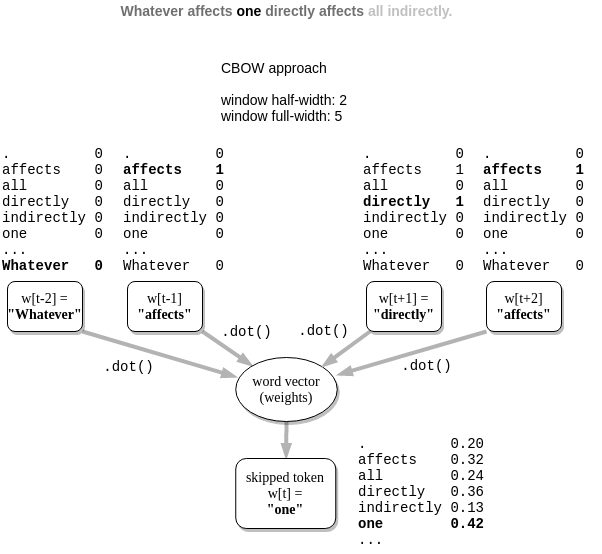

The diagram above was exported from draw.io. Its source (the exported page's mxGraphModel, read from the mxfile embedded in the PNG):
<mxGraphModel dx="945" dy="800" grid="1" gridSize="10" guides="1" tooltips="1" connect="1" arrows="1" fold="1" page="1" pageScale="1" pageWidth="1100" pageHeight="850" background="none" math="0" shadow="0">
  <root>
    <mxCell id="0" />
    <mxCell id="1" parent="0" />
    <mxCell id="1ea317790d2ca983-12" style="edgeStyle=none;rounded=1;html=1;labelBackgroundColor=none;startArrow=blockThin;startFill=1;startSize=5;endArrow=none;endFill=0;endSize=5;jettySize=auto;orthogonalLoop=1;strokeColor=#B3B3B3;strokeWidth=4;fontFamily=Verdana;fontSize=12" parent="1" source="1ea317790d2ca983-1" target="1ea317790d2ca983-2" edge="1">
      <mxGeometry relative="1" as="geometry" />
    </mxCell>
    <mxCell id="1ea317790d2ca983-1" value="skipped token&lt;br&gt;w[t] =&lt;br&gt;&lt;b&gt;&quot;one&quot;&lt;/b&gt;" style="whiteSpace=wrap;html=1;rounded=1;shadow=1;comic=0;labelBackgroundColor=none;strokeWidth=1;fontFamily=Verdana;fontSize=14;align=center;" parent="1" vertex="1">
      <mxGeometry x="469.25" y="462" width="100" height="70" as="geometry" />
    </mxCell>
    <mxCell id="1ea317790d2ca983-21" value="" style="edgeStyle=none;rounded=1;html=1;labelBackgroundColor=none;startArrow=blockThin;startFill=1;startSize=5;endArrow=none;endFill=0;endSize=5;jettySize=auto;orthogonalLoop=1;strokeColor=#B3B3B3;strokeWidth=4;fontFamily=Verdana;fontSize=12;entryX=1;entryY=1;entryDx=0;entryDy=0;exitX=0.007;exitY=0.305;exitDx=0;exitDy=0;exitPerimeter=0;" parent="1" source="1ea317790d2ca983-2" target="1ea317790d2ca983-7" edge="1">
      <mxGeometry relative="1" as="geometry" />
    </mxCell>
    <mxCell id="-TLPaOEcImaHFlL8XFZ0-7" value=".dot()" style="edgeLabel;html=1;align=center;verticalAlign=middle;resizable=0;points=[];fontSize=14;fontFamily=Courier New;" parent="1ea317790d2ca983-21" vertex="1" connectable="0">
      <mxGeometry x="0.1591" y="6" relative="1" as="geometry">
        <mxPoint x="-18" y="10" as="offset" />
      </mxGeometry>
    </mxCell>
    <mxCell id="1ea317790d2ca983-22" value="&lt;meta charset=&quot;utf-8&quot;&gt;&lt;span style=&quot;color: rgb(0, 0, 0); font-family: &amp;quot;courier new&amp;quot;; font-size: 14px; font-style: normal; font-weight: 400; letter-spacing: normal; text-align: center; text-indent: 0px; text-transform: none; word-spacing: 0px; background-color: rgb(255, 255, 255); display: inline; float: none;&quot;&gt;.dot()&lt;/span&gt;" style="edgeStyle=none;rounded=1;html=1;labelBackgroundColor=none;startArrow=blockThin;startFill=1;startSize=5;endArrow=none;endFill=0;endSize=5;jettySize=auto;orthogonalLoop=1;strokeColor=#B3B3B3;strokeWidth=4;fontFamily=Verdana;fontSize=12;entryX=1;entryY=1;entryDx=0;entryDy=0;" parent="1" source="1ea317790d2ca983-2" target="1ea317790d2ca983-6" edge="1">
      <mxGeometry x="-0.1971" y="-25" relative="1" as="geometry">
        <mxPoint as="offset" />
      </mxGeometry>
    </mxCell>
    <mxCell id="-TLPaOEcImaHFlL8XFZ0-5" style="edgeStyle=orthogonalEdgeStyle;rounded=0;orthogonalLoop=1;jettySize=auto;html=1;exitX=0;exitY=0;exitDx=0;exitDy=0;fontFamily=Courier New;fontSize=14;startArrow=blockThin;startFill=1;endArrow=none;endFill=0;" parent="1" source="1ea317790d2ca983-2" edge="1">
      <mxGeometry relative="1" as="geometry">
        <mxPoint x="484" y="370" as="targetPoint" />
      </mxGeometry>
    </mxCell>
    <mxCell id="1ea317790d2ca983-2" value="&lt;span&gt;word vector&lt;br&gt;(weights)&lt;br&gt;&lt;/span&gt;" style="ellipse;whiteSpace=wrap;html=1;rounded=1;shadow=1;comic=0;labelBackgroundColor=none;strokeWidth=1;fontFamily=Verdana;fontSize=14;align=center;" parent="1" vertex="1">
      <mxGeometry x="469.25" y="361" width="101.5" height="64" as="geometry" />
    </mxCell>
    <mxCell id="1ea317790d2ca983-6" value="&lt;span&gt;w[t-1]&lt;br&gt;&lt;b&gt;&quot;affects&quot;&lt;/b&gt;&lt;/span&gt;" style="whiteSpace=wrap;html=1;rounded=1;shadow=1;comic=0;labelBackgroundColor=none;strokeWidth=1;fontFamily=Verdana;fontSize=14;align=center;" parent="1" vertex="1">
      <mxGeometry x="361" y="285" width="75" height="50" as="geometry" />
    </mxCell>
    <mxCell id="1ea317790d2ca983-7" value="&lt;span&gt;w[t-2] =&lt;br&gt;&lt;b&gt;&quot;Whatever&quot;&lt;/b&gt;&lt;/span&gt;" style="whiteSpace=wrap;html=1;rounded=1;shadow=1;comic=0;labelBackgroundColor=none;strokeWidth=1;fontFamily=Verdana;fontSize=14;align=center;" parent="1" vertex="1">
      <mxGeometry x="241" y="285" width="75" height="50" as="geometry" />
    </mxCell>
    <mxCell id="XO-2ubIDYh_OiButtQk_-1" value="&lt;font style=&quot;font-size: 14px&quot;&gt;CBOW approach&lt;br&gt;&lt;br&gt;window half-width: 2&lt;br&gt;window full-width: 5&lt;/font&gt;" style="text;html=1;align=left;verticalAlign=middle;resizable=0;points=[];autosize=1;strokeColor=none;fillColor=none;" parent="1" vertex="1">
      <mxGeometry x="453.25" y="60" width="140" height="70" as="geometry" />
    </mxCell>
    <mxCell id="XO-2ubIDYh_OiButtQk_-3" value="&lt;b style=&quot;font-size: 14px&quot;&gt;&lt;font color=&quot;#707070&quot;&gt;Whatever affects &lt;/font&gt;one &lt;font color=&quot;#707070&quot;&gt;directly affects&lt;/font&gt;&lt;font color=&quot;#d0d0d0&quot;&gt; &lt;/font&gt;&lt;font color=&quot;#c0c0c0&quot;&gt;all indirectly.&lt;/font&gt;&lt;/b&gt;" style="text;html=1;align=center;verticalAlign=middle;resizable=0;points=[];autosize=1;strokeColor=none;fillColor=none;" parent="1" vertex="1">
      <mxGeometry x="345" y="4" width="350" height="20" as="geometry" />
    </mxCell>
    <mxCell id="XO-2ubIDYh_OiButtQk_-6" value="" style="edgeStyle=none;rounded=1;html=1;labelBackgroundColor=none;startArrow=blockThin;startFill=1;startSize=5;endArrow=none;endFill=0;endSize=5;jettySize=auto;orthogonalLoop=1;strokeColor=#B3B3B3;strokeWidth=4;fontFamily=Verdana;fontSize=12;exitX=1;exitY=0;exitDx=0;exitDy=0;" parent="1" source="1ea317790d2ca983-2" target="XO-2ubIDYh_OiButtQk_-9" edge="1">
      <mxGeometry relative="1" as="geometry">
        <mxPoint x="802.8842565785749" y="292.72923873738887" as="sourcePoint" />
      </mxGeometry>
    </mxCell>
    <mxCell id="XO-2ubIDYh_OiButtQk_-7" value="" style="edgeStyle=none;rounded=1;html=1;labelBackgroundColor=none;startArrow=blockThin;startFill=1;startSize=5;endArrow=none;endFill=0;endSize=5;jettySize=auto;orthogonalLoop=1;strokeColor=#B3B3B3;strokeWidth=4;fontFamily=Verdana;fontSize=12;entryX=0;entryY=1;entryDx=0;entryDy=0;exitX=1.002;exitY=0.273;exitDx=0;exitDy=0;exitPerimeter=0;" parent="1" source="1ea317790d2ca983-2" target="XO-2ubIDYh_OiButtQk_-8" edge="1">
      <mxGeometry relative="1" as="geometry">
        <mxPoint x="560" y="380" as="sourcePoint" />
      </mxGeometry>
    </mxCell>
    <mxCell id="-TLPaOEcImaHFlL8XFZ0-4" value="&lt;font style=&quot;font-size: 14px&quot; face=&quot;Courier New&quot;&gt;.dot()&lt;/font&gt;" style="edgeLabel;html=1;align=center;verticalAlign=middle;resizable=0;points=[];" parent="XO-2ubIDYh_OiButtQk_-7" vertex="1" connectable="0">
      <mxGeometry x="0.1242" y="-4" relative="1" as="geometry">
        <mxPoint x="4" y="11" as="offset" />
      </mxGeometry>
    </mxCell>
    <mxCell id="XO-2ubIDYh_OiButtQk_-8" value="&lt;span&gt;w[t+2]&lt;br&gt;&lt;b&gt;&quot;affects&quot;&lt;/b&gt;&lt;/span&gt;" style="whiteSpace=wrap;html=1;rounded=1;shadow=1;comic=0;labelBackgroundColor=none;strokeWidth=1;fontFamily=Verdana;fontSize=14;align=center;" parent="1" vertex="1">
      <mxGeometry x="720" y="285" width="75" height="50" as="geometry" />
    </mxCell>
    <mxCell id="XO-2ubIDYh_OiButtQk_-9" value="&lt;span&gt;w[t+1] =&lt;br&gt;&lt;b&gt;&quot;directly&quot;&lt;/b&gt;&lt;/span&gt;" style="whiteSpace=wrap;html=1;rounded=1;shadow=1;comic=0;labelBackgroundColor=none;strokeWidth=1;fontFamily=Verdana;fontSize=14;align=center;" parent="1" vertex="1">
      <mxGeometry x="600" y="285" width="75" height="50" as="geometry" />
    </mxCell>
    <mxCell id="XO-2ubIDYh_OiButtQk_-11" style="edgeStyle=orthogonalEdgeStyle;rounded=0;orthogonalLoop=1;jettySize=auto;html=1;exitX=0.5;exitY=1;exitDx=0;exitDy=0;fontSize=14;fontColor=#707070;" parent="1" source="XO-2ubIDYh_OiButtQk_-9" target="XO-2ubIDYh_OiButtQk_-9" edge="1">
      <mxGeometry relative="1" as="geometry" />
    </mxCell>
    <mxCell id="XO-2ubIDYh_OiButtQk_-16" value="&lt;br&gt;.&amp;nbsp; &amp;nbsp; &amp;nbsp; &amp;nbsp; &amp;nbsp; 0.20&lt;br&gt;affects&amp;nbsp; &amp;nbsp; 0.32&lt;br&gt;all&amp;nbsp; &amp;nbsp; &amp;nbsp; &amp;nbsp; 0.24&amp;nbsp; &amp;nbsp; &amp;nbsp;&amp;nbsp;&lt;br&gt;directly&amp;nbsp; &amp;nbsp;0.36&lt;br&gt;indirectly 0.13&lt;br&gt;&lt;b&gt;one&amp;nbsp; &amp;nbsp; &amp;nbsp; &amp;nbsp; 0.42&lt;/b&gt;&lt;br&gt;..." style="text;html=1;align=left;verticalAlign=middle;resizable=0;points=[];autosize=1;strokeColor=none;fillColor=none;fontSize=14;fontFamily=Courier New;rotation=0;" parent="1" vertex="1">
      <mxGeometry x="590" y="417" width="190" height="140" as="geometry" />
    </mxCell>
    <mxCell id="-TLPaOEcImaHFlL8XFZ0-2" value="&lt;font style=&quot;font-size: 14px&quot;&gt;.&amp;nbsp; &amp;nbsp; &amp;nbsp; &amp;nbsp; &amp;nbsp; 0&lt;br style=&quot;font-size: 14px&quot;&gt;&lt;b&gt;affects&amp;nbsp; &amp;nbsp; 1&lt;br style=&quot;font-size: 14px&quot;&gt;&lt;/b&gt;&lt;/font&gt;all&amp;nbsp; &amp;nbsp; &amp;nbsp; &amp;nbsp; 0&amp;nbsp;&lt;br style=&quot;font-size: 14px&quot;&gt;directly&amp;nbsp; &amp;nbsp;0&lt;br style=&quot;font-size: 14px&quot;&gt;indirectly 0&lt;br style=&quot;font-size: 14px&quot;&gt;one&amp;nbsp; &amp;nbsp; &amp;nbsp; &amp;nbsp; 0&lt;br&gt;...&lt;br&gt;Whatever&amp;nbsp; &amp;nbsp;0" style="text;html=1;align=left;verticalAlign=middle;resizable=0;points=[];autosize=1;strokeColor=none;fillColor=none;fontSize=14;fontFamily=Courier New;rotation=0;" parent="1" vertex="1">
      <mxGeometry x="355" y="143" width="120" height="140" as="geometry" />
    </mxCell>
    <mxCell id="-TLPaOEcImaHFlL8XFZ0-3" value="&lt;font style=&quot;font-size: 14px&quot;&gt;.&amp;nbsp; &amp;nbsp; &amp;nbsp; &amp;nbsp; &amp;nbsp; 0&lt;br style=&quot;font-size: 14px&quot;&gt;affects&amp;nbsp; &amp;nbsp; 0&lt;br style=&quot;font-size: 14px&quot;&gt;&lt;/font&gt;all&amp;nbsp; &amp;nbsp; &amp;nbsp; &amp;nbsp; 0&amp;nbsp;&lt;br style=&quot;font-size: 14px&quot;&gt;directly&amp;nbsp; &amp;nbsp;0&lt;br style=&quot;font-size: 14px&quot;&gt;indirectly 0&lt;br style=&quot;font-size: 14px&quot;&gt;one&amp;nbsp; &amp;nbsp; &amp;nbsp; &amp;nbsp; 0&lt;br&gt;...&lt;br&gt;&lt;b&gt;Whatever&amp;nbsp; &amp;nbsp;0&lt;/b&gt;" style="text;html=1;align=left;verticalAlign=middle;resizable=0;points=[];autosize=1;strokeColor=none;fillColor=none;fontSize=14;fontFamily=Courier New;rotation=0;" parent="1" vertex="1">
      <mxGeometry x="234" y="143" width="120" height="140" as="geometry" />
    </mxCell>
    <mxCell id="-TLPaOEcImaHFlL8XFZ0-8" value="&lt;font style=&quot;font-size: 14px&quot;&gt;.&amp;nbsp; &amp;nbsp; &amp;nbsp; &amp;nbsp; &amp;nbsp; 0&lt;br style=&quot;font-size: 14px&quot;&gt;affects&amp;nbsp; &amp;nbsp; 1&lt;br style=&quot;font-size: 14px&quot;&gt;&lt;/font&gt;all&amp;nbsp; &amp;nbsp; &amp;nbsp; &amp;nbsp; 0&amp;nbsp;&lt;br style=&quot;font-size: 14px&quot;&gt;&lt;b&gt;directly&amp;nbsp; &amp;nbsp;1&lt;/b&gt;&lt;br style=&quot;font-size: 14px&quot;&gt;indirectly 0&lt;br style=&quot;font-size: 14px&quot;&gt;one&amp;nbsp; &amp;nbsp; &amp;nbsp; &amp;nbsp; 0&lt;br&gt;...&lt;br&gt;Whatever&amp;nbsp; &amp;nbsp;0" style="text;html=1;align=left;verticalAlign=middle;resizable=0;points=[];autosize=1;strokeColor=none;fillColor=none;fontSize=14;fontFamily=Courier New;rotation=0;" parent="1" vertex="1">
      <mxGeometry x="595" y="143" width="120" height="140" as="geometry" />
    </mxCell>
    <mxCell id="-TLPaOEcImaHFlL8XFZ0-9" value="&lt;font style=&quot;font-size: 14px&quot;&gt;.&amp;nbsp; &amp;nbsp; &amp;nbsp; &amp;nbsp; &amp;nbsp; 0&lt;br style=&quot;font-size: 14px&quot;&gt;&lt;b&gt;affects&amp;nbsp; &amp;nbsp; 1&lt;br style=&quot;font-size: 14px&quot;&gt;&lt;/b&gt;&lt;/font&gt;all&amp;nbsp; &amp;nbsp; &amp;nbsp; &amp;nbsp; 0&amp;nbsp;&lt;br style=&quot;font-size: 14px&quot;&gt;directly&amp;nbsp; &amp;nbsp;0&lt;br style=&quot;font-size: 14px&quot;&gt;indirectly 0&lt;br style=&quot;font-size: 14px&quot;&gt;one&amp;nbsp; &amp;nbsp; &amp;nbsp; &amp;nbsp; 0&lt;br&gt;...&lt;br&gt;Whatever&amp;nbsp; &amp;nbsp;0" style="text;html=1;align=left;verticalAlign=middle;resizable=0;points=[];autosize=1;strokeColor=none;fillColor=none;fontSize=14;fontFamily=Courier New;rotation=0;" parent="1" vertex="1">
      <mxGeometry x="715" y="143" width="120" height="140" as="geometry" />
    </mxCell>
    <mxCell id="-TLPaOEcImaHFlL8XFZ0-10" value="&lt;font style=&quot;font-size: 14px&quot; face=&quot;Courier New&quot;&gt;.dot()&lt;/font&gt;" style="edgeLabel;html=1;align=center;verticalAlign=middle;resizable=0;points=[];" parent="1" vertex="1" connectable="0">
      <mxGeometry x="660.0030052867056" y="370.0020218063856" as="geometry">
        <mxPoint x="-104" y="-37" as="offset" />
      </mxGeometry>
    </mxCell>
  </root>
</mxGraphModel>